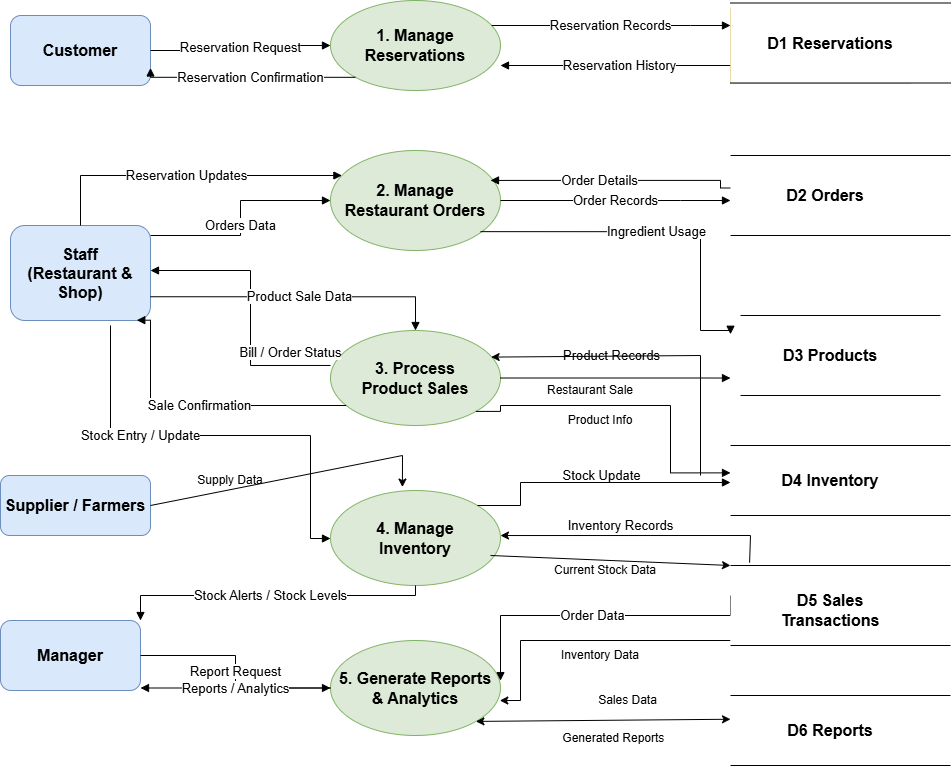

The diagram above was exported from draw.io. Its source (the exported page's mxGraphModel, read from the mxfile embedded in the PNG):
<mxGraphModel dx="1585" dy="865" grid="1" gridSize="10" guides="1" tooltips="1" connect="1" arrows="1" fold="1" page="1" pageScale="1" pageWidth="827" pageHeight="1169" math="0" shadow="0">
  <root>
    <mxCell id="0" />
    <mxCell id="1" parent="0" />
    <mxCell id="s-8Z0oky1jMaYKNGKDZd-47" parent="1" style="rounded=1;whiteSpace=wrap;html=1;fillColor=#d9e8fb;strokeColor=#6c8ebf;fontSize=16;fontStyle=1;" value="Customer" vertex="1">
      <mxGeometry height="70" width="140" x="140" y="1020" as="geometry" />
    </mxCell>
    <mxCell id="s-8Z0oky1jMaYKNGKDZd-48" parent="1" style="rounded=1;whiteSpace=wrap;html=1;fillColor=#d9e8fb;strokeColor=#6c8ebf;fontSize=16;fontStyle=1;" value="Staff&#10;(Restaurant &amp; Shop)" vertex="1">
      <mxGeometry height="95" width="140" x="140" y="1230" as="geometry" />
    </mxCell>
    <mxCell id="s-8Z0oky1jMaYKNGKDZd-49" parent="1" style="rounded=1;whiteSpace=wrap;html=1;fillColor=#d9e8fb;strokeColor=#6c8ebf;fontSize=16;fontStyle=1;" value="Manager" vertex="1">
      <mxGeometry height="70" width="140" x="130" y="1625" as="geometry" />
    </mxCell>
    <mxCell id="s-8Z0oky1jMaYKNGKDZd-50" parent="1" style="rounded=1;whiteSpace=wrap;html=1;fillColor=#d9e8fb;strokeColor=#6c8ebf;fontSize=16;fontStyle=1;" value="Supplier / Farmers" vertex="1">
      <mxGeometry height="60" width="150" x="130" y="1480" as="geometry" />
    </mxCell>
    <mxCell id="s-8Z0oky1jMaYKNGKDZd-51" parent="1" style="ellipse;whiteSpace=wrap;html=1;fillColor=#dcead7;strokeColor=#82b366;fontSize=16;fontStyle=1;" value="1. Manage&#10;Reservations" vertex="1">
      <mxGeometry height="90" width="170" x="460" y="1005" as="geometry" />
    </mxCell>
    <mxCell id="s-8Z0oky1jMaYKNGKDZd-52" parent="1" style="ellipse;whiteSpace=wrap;html=1;fillColor=#dcead7;strokeColor=#82b366;fontSize=16;fontStyle=1;" value="2. Manage&#10;Restaurant Orders" vertex="1">
      <mxGeometry height="100" width="170" x="460" y="1155" as="geometry" />
    </mxCell>
    <mxCell id="s-8Z0oky1jMaYKNGKDZd-53" parent="1" style="ellipse;whiteSpace=wrap;html=1;fillColor=#dcead7;strokeColor=#82b366;fontSize=16;fontStyle=1;" value="3. Process&#10;Product Sales" vertex="1">
      <mxGeometry height="95" width="170" x="460" y="1335" as="geometry" />
    </mxCell>
    <mxCell id="s-8Z0oky1jMaYKNGKDZd-54" parent="1" style="ellipse;whiteSpace=wrap;html=1;fillColor=#dcead7;strokeColor=#82b366;fontSize=16;fontStyle=1;" value="4. Manage&#10;Inventory" vertex="1">
      <mxGeometry height="95" width="170" x="460" y="1495" as="geometry" />
    </mxCell>
    <mxCell id="s-8Z0oky1jMaYKNGKDZd-55" parent="1" style="ellipse;whiteSpace=wrap;html=1;fillColor=#dcead7;strokeColor=#82b366;fontSize=16;fontStyle=1;" value="5. Generate Reports&#10;&amp; Analytics" vertex="1">
      <mxGeometry height="95" width="170" x="460" y="1645" as="geometry" />
    </mxCell>
    <mxCell id="s-8Z0oky1jMaYKNGKDZd-56" parent="1" style="shape=partialRectangle;whiteSpace=wrap;html=1;fillColor=#f9edc6;strokeColor=#d6b656;fontSize=16;fontStyle=1;" value="D1 Reservations" vertex="1">
      <mxGeometry height="75" width="180" x="860" y="1012.5" as="geometry" />
    </mxCell>
    <mxCell id="s-8Z0oky1jMaYKNGKDZd-61" edge="1" parent="1" source="s-8Z0oky1jMaYKNGKDZd-47" style="edgeStyle=orthogonalEdgeStyle;rounded=0;orthogonalLoop=1;jettySize=auto;html=1;endArrow=block;fontSize=13;" target="s-8Z0oky1jMaYKNGKDZd-51" value="Reservation Request">
      <mxGeometry relative="1" as="geometry" />
    </mxCell>
    <mxCell id="s-8Z0oky1jMaYKNGKDZd-62" edge="1" parent="1" source="s-8Z0oky1jMaYKNGKDZd-51" style="edgeStyle=orthogonalEdgeStyle;rounded=0;orthogonalLoop=1;jettySize=auto;html=1;endArrow=block;fontSize=13;exitX=0;exitY=1;exitDx=0;exitDy=0;entryX=1;entryY=0.75;entryDx=0;entryDy=0;" target="s-8Z0oky1jMaYKNGKDZd-47" value="Reservation Confirmation">
      <mxGeometry relative="1" x="-0.0206" as="geometry">
        <mxPoint as="offset" />
        <Array as="points">
          <mxPoint x="280" y="1082" />
        </Array>
        <mxPoint x="450.0001241873945" y="1085.0769230769229" as="sourcePoint" />
        <mxPoint x="300" y="1082" as="targetPoint" />
      </mxGeometry>
    </mxCell>
    <mxCell id="s-8Z0oky1jMaYKNGKDZd-63" edge="1" parent="1" source="s-8Z0oky1jMaYKNGKDZd-48" style="edgeStyle=orthogonalEdgeStyle;rounded=0;orthogonalLoop=1;jettySize=auto;html=1;endArrow=block;fontSize=13;" target="s-8Z0oky1jMaYKNGKDZd-52" value="Reservation Updates">
      <mxGeometry relative="1" as="geometry">
        <Array as="points">
          <mxPoint x="210" y="1180" />
        </Array>
        <mxPoint x="440" y="1180" as="targetPoint" />
      </mxGeometry>
    </mxCell>
    <mxCell id="s-8Z0oky1jMaYKNGKDZd-64" edge="1" parent="1" source="s-8Z0oky1jMaYKNGKDZd-48" style="edgeStyle=orthogonalEdgeStyle;rounded=0;orthogonalLoop=1;jettySize=auto;html=1;endArrow=block;fontSize=13;" target="s-8Z0oky1jMaYKNGKDZd-52" value="Orders Data">
      <mxGeometry relative="1" x="-0.0682" as="geometry">
        <mxPoint as="offset" />
        <Array as="points">
          <mxPoint x="370" y="1240" />
          <mxPoint x="370" y="1205" />
        </Array>
      </mxGeometry>
    </mxCell>
    <mxCell id="s-8Z0oky1jMaYKNGKDZd-65" edge="1" parent="1" source="s-8Z0oky1jMaYKNGKDZd-53" style="edgeStyle=orthogonalEdgeStyle;rounded=0;orthogonalLoop=1;jettySize=auto;html=1;endArrow=block;fontSize=13;exitX=0;exitY=0.368;exitDx=0;exitDy=0;exitPerimeter=0;" target="s-8Z0oky1jMaYKNGKDZd-48" value="Bill / Order Status">
      <mxGeometry relative="1" x="-0.3206" y="-40" as="geometry">
        <mxPoint as="offset" />
        <Array as="points">
          <mxPoint x="380" y="1370" />
          <mxPoint x="380" y="1275" />
        </Array>
      </mxGeometry>
    </mxCell>
    <mxCell id="s-8Z0oky1jMaYKNGKDZd-66" edge="1" parent="1" source="s-8Z0oky1jMaYKNGKDZd-48" style="edgeStyle=orthogonalEdgeStyle;rounded=0;orthogonalLoop=1;jettySize=auto;html=1;endArrow=block;fontSize=13;exitX=1;exitY=0.75;exitDx=0;exitDy=0;" target="s-8Z0oky1jMaYKNGKDZd-53" value="Product Sale Data">
      <mxGeometry relative="1" as="geometry" />
    </mxCell>
    <mxCell id="s-8Z0oky1jMaYKNGKDZd-67" edge="1" parent="1" source="s-8Z0oky1jMaYKNGKDZd-53" style="edgeStyle=orthogonalEdgeStyle;rounded=0;orthogonalLoop=1;jettySize=auto;html=1;endArrow=block;fontSize=13;entryX=0.902;entryY=0.997;entryDx=0;entryDy=0;entryPerimeter=0;" target="s-8Z0oky1jMaYKNGKDZd-48" value="Sale Confirmation">
      <mxGeometry relative="1" as="geometry">
        <Array as="points">
          <mxPoint x="280" y="1410" />
          <mxPoint x="280" y="1325" />
        </Array>
        <mxPoint x="270" y="1430" as="targetPoint" />
      </mxGeometry>
    </mxCell>
    <mxCell id="s-8Z0oky1jMaYKNGKDZd-68" edge="1" parent="1" style="edgeStyle=orthogonalEdgeStyle;rounded=0;orthogonalLoop=1;jettySize=auto;html=1;endArrow=block;fontSize=13;" target="s-8Z0oky1jMaYKNGKDZd-54" value="Stock Entry / Update">
      <mxGeometry relative="1" x="-0.3534" as="geometry">
        <mxPoint as="offset" />
        <Array as="points">
          <mxPoint x="240" y="1440" />
          <mxPoint x="440" y="1440" />
          <mxPoint x="440" y="1543" />
        </Array>
        <mxPoint x="240" y="1330" as="sourcePoint" />
        <mxPoint x="430" y="1500" as="targetPoint" />
      </mxGeometry>
    </mxCell>
    <mxCell id="s-8Z0oky1jMaYKNGKDZd-69" edge="1" parent="1" source="s-8Z0oky1jMaYKNGKDZd-54" style="edgeStyle=orthogonalEdgeStyle;rounded=0;orthogonalLoop=1;jettySize=auto;html=1;endArrow=block;fontSize=13;entryX=1;entryY=0;entryDx=0;entryDy=0;" target="s-8Z0oky1jMaYKNGKDZd-49" value="Stock Alerts / Stock Levels">
      <mxGeometry relative="1" as="geometry">
        <Array as="points">
          <mxPoint x="545" y="1600" />
          <mxPoint x="270" y="1600" />
        </Array>
      </mxGeometry>
    </mxCell>
    <mxCell id="s-8Z0oky1jMaYKNGKDZd-70" edge="1" parent="1" source="s-8Z0oky1jMaYKNGKDZd-49" style="edgeStyle=orthogonalEdgeStyle;rounded=0;orthogonalLoop=1;jettySize=auto;html=1;endArrow=block;fontSize=13;" target="s-8Z0oky1jMaYKNGKDZd-55" value="Report Request">
      <mxGeometry relative="1" as="geometry" />
    </mxCell>
    <mxCell id="s-8Z0oky1jMaYKNGKDZd-71" edge="1" parent="1" source="s-8Z0oky1jMaYKNGKDZd-55" style="edgeStyle=orthogonalEdgeStyle;rounded=0;orthogonalLoop=1;jettySize=auto;html=1;endArrow=block;fontSize=13;" target="s-8Z0oky1jMaYKNGKDZd-49" value="Reports / Analytics">
      <mxGeometry relative="1" as="geometry">
        <Array as="points">
          <mxPoint x="270" y="1670" />
        </Array>
      </mxGeometry>
    </mxCell>
    <mxCell id="s-8Z0oky1jMaYKNGKDZd-72" edge="1" parent="1" source="s-8Z0oky1jMaYKNGKDZd-51" style="edgeStyle=orthogonalEdgeStyle;rounded=0;orthogonalLoop=1;jettySize=auto;html=1;endArrow=block;fontSize=13;" target="s-8Z0oky1jMaYKNGKDZd-56" value="Reservation Records">
      <mxGeometry relative="1" as="geometry">
        <Array as="points">
          <mxPoint x="820" y="1030" />
          <mxPoint x="820" y="1030" />
        </Array>
      </mxGeometry>
    </mxCell>
    <mxCell id="s-8Z0oky1jMaYKNGKDZd-73" edge="1" parent="1" style="edgeStyle=orthogonalEdgeStyle;rounded=0;orthogonalLoop=1;jettySize=auto;html=1;endArrow=block;fontSize=13;" value="Reservation History">
      <mxGeometry relative="1" x="-0.0435" as="geometry">
        <mxPoint x="-1" as="offset" />
        <mxPoint x="860" y="1070" as="sourcePoint" />
        <mxPoint x="630" y="1070" as="targetPoint" />
      </mxGeometry>
    </mxCell>
    <mxCell id="s-8Z0oky1jMaYKNGKDZd-74" edge="1" parent="1" source="s-8Z0oky1jMaYKNGKDZd-52" style="edgeStyle=orthogonalEdgeStyle;rounded=0;orthogonalLoop=1;jettySize=auto;html=1;endArrow=block;fontSize=13;" value="Order Records">
      <mxGeometry relative="1" as="geometry">
        <Array as="points">
          <mxPoint x="810" y="1205" />
          <mxPoint x="810" y="1205" />
        </Array>
        <mxPoint x="860.0000000000002" y="1205" as="targetPoint" />
      </mxGeometry>
    </mxCell>
    <mxCell id="s-8Z0oky1jMaYKNGKDZd-75" edge="1" parent="1" style="edgeStyle=orthogonalEdgeStyle;rounded=0;orthogonalLoop=1;jettySize=auto;html=1;endArrow=block;fontSize=13;exitX=0;exitY=0.5;exitDx=0;exitDy=0;" value="Order Details">
      <mxGeometry relative="1" x="0.1118" as="geometry">
        <mxPoint x="-1" as="offset" />
        <Array as="points">
          <mxPoint x="850" y="1193" />
          <mxPoint x="850" y="1185" />
        </Array>
        <mxPoint x="860.0000000000002" y="1192.5" as="sourcePoint" />
        <mxPoint x="620" y="1184.92" as="targetPoint" />
      </mxGeometry>
    </mxCell>
    <mxCell id="s-8Z0oky1jMaYKNGKDZd-76" edge="1" parent="1" style="edgeStyle=orthogonalEdgeStyle;rounded=0;orthogonalLoop=1;jettySize=auto;html=1;endArrow=block;fontSize=13;entryX=0;entryY=0.25;entryDx=0;entryDy=0;curved=0;" value="Ingredient Usage">
      <mxGeometry relative="1" as="geometry">
        <Array as="points">
          <mxPoint x="830" y="1236" />
          <mxPoint x="830" y="1335" />
          <mxPoint x="860" y="1335" />
        </Array>
        <mxPoint x="610" y="1236.15" as="sourcePoint" />
        <mxPoint x="860.0000000000002" y="1338.75" as="targetPoint" />
      </mxGeometry>
    </mxCell>
    <mxCell id="s-8Z0oky1jMaYKNGKDZd-77" edge="1" parent="1" source="s-8Z0oky1jMaYKNGKDZd-53" style="edgeStyle=orthogonalEdgeStyle;rounded=0;orthogonalLoop=1;jettySize=auto;html=1;endArrow=block;fontSize=13;" value="Product Records">
      <mxGeometry relative="1" x="-0.0435" y="23" as="geometry">
        <mxPoint x="1" as="offset" />
        <Array as="points">
          <mxPoint x="830" y="1383" />
          <mxPoint x="830" y="1383" />
        </Array>
        <mxPoint x="860.0000000000002" y="1382.5384615384614" as="targetPoint" />
      </mxGeometry>
    </mxCell>
    <mxCell id="s-8Z0oky1jMaYKNGKDZd-78" edge="1" parent="1" source="s-8Z0oky1jMaYKNGKDZd-53" style="edgeStyle=orthogonalEdgeStyle;rounded=0;orthogonalLoop=1;jettySize=auto;html=1;endArrow=block;fontSize=13;exitX=1;exitY=1;exitDx=0;exitDy=0;" value="Stock Update">
      <mxGeometry relative="1" x="-0.2063" y="-70" as="geometry">
        <mxPoint x="1" as="offset" />
        <Array as="points">
          <mxPoint x="630" y="1416" />
          <mxPoint x="630" y="1410" />
          <mxPoint x="800" y="1410" />
          <mxPoint x="800" y="1477" />
        </Array>
        <mxPoint x="630" y="1414.92" as="sourcePoint" />
        <mxPoint x="859.996923076923" y="1477.38" as="targetPoint" />
      </mxGeometry>
    </mxCell>
    <mxCell id="s-8Z0oky1jMaYKNGKDZd-79" edge="1" parent="1" source="s-8Z0oky1jMaYKNGKDZd-54" style="edgeStyle=orthogonalEdgeStyle;rounded=0;orthogonalLoop=1;jettySize=auto;html=1;endArrow=block;fontSize=13;" value="Inventory Records">
      <mxGeometry relative="1" x="0.2028" y="-43" as="geometry">
        <mxPoint as="offset" />
        <Array as="points">
          <mxPoint x="650" y="1510" />
          <mxPoint x="650" y="1487" />
        </Array>
        <mxPoint x="860.0000000000002" y="1487" as="targetPoint" />
      </mxGeometry>
    </mxCell>
    <mxCell id="s-8Z0oky1jMaYKNGKDZd-82" edge="1" parent="1" style="edgeStyle=orthogonalEdgeStyle;rounded=0;orthogonalLoop=1;jettySize=auto;html=1;endArrow=block;fontSize=13;" value="Order Data">
      <mxGeometry relative="1" as="geometry">
        <Array as="points">
          <mxPoint x="860" y="1620" />
          <mxPoint x="630" y="1620" />
        </Array>
        <mxPoint x="860" y="1600.0015384615383" as="sourcePoint" />
        <mxPoint x="629.999972135254" y="1685.0784615384616" as="targetPoint" />
      </mxGeometry>
    </mxCell>
    <mxCell id="s-8Z0oky1jMaYKNGKDZd-84" parent="1" style="text;html=1;whiteSpace=wrap;strokeColor=none;fillColor=none;align=center;verticalAlign=middle;rounded=0;" value="Product Info" vertex="1">
      <mxGeometry height="30" width="100" x="680" y="1410" as="geometry" />
    </mxCell>
    <mxCell id="s-8Z0oky1jMaYKNGKDZd-85" edge="1" parent="1" style="endArrow=classic;html=1;rounded=0;curved=0;entryX=0.945;entryY=0.28;entryDx=0;entryDy=0;entryPerimeter=0;" target="s-8Z0oky1jMaYKNGKDZd-53" value="">
      <mxGeometry height="50" relative="1" width="50" as="geometry">
        <Array as="points">
          <mxPoint x="830" y="1360" />
        </Array>
        <mxPoint x="830" y="1480" as="sourcePoint" />
        <mxPoint x="820" y="1360" as="targetPoint" />
      </mxGeometry>
    </mxCell>
    <mxCell id="s-8Z0oky1jMaYKNGKDZd-86" parent="1" style="text;html=1;whiteSpace=wrap;strokeColor=none;fillColor=none;align=center;verticalAlign=middle;rounded=0;" value="Restaurant Sale" vertex="1">
      <mxGeometry height="30" width="120" x="660" y="1380" as="geometry" />
    </mxCell>
    <mxCell id="s-8Z0oky1jMaYKNGKDZd-87" edge="1" parent="1" style="endArrow=classic;html=1;rounded=0;entryX=0;entryY=0;entryDx=0;entryDy=0;" value="">
      <mxGeometry height="50" relative="1" width="50" as="geometry">
        <mxPoint x="620" y="1560" as="sourcePoint" />
        <mxPoint x="860.0000000000002" y="1570" as="targetPoint" />
      </mxGeometry>
    </mxCell>
    <mxCell id="s-8Z0oky1jMaYKNGKDZd-88" parent="1" style="text;html=1;whiteSpace=wrap;strokeColor=none;fillColor=none;align=center;verticalAlign=middle;rounded=0;" value="Current Stock Data" vertex="1">
      <mxGeometry height="30" width="150" x="660" y="1560" as="geometry" />
    </mxCell>
    <mxCell id="s-8Z0oky1jMaYKNGKDZd-89" edge="1" parent="1" style="endArrow=classic;html=1;rounded=0;entryX=1;entryY=0.474;entryDx=0;entryDy=0;entryPerimeter=0;exitX=0.106;exitY=-0.038;exitDx=0;exitDy=0;exitPerimeter=0;" target="s-8Z0oky1jMaYKNGKDZd-54" value="">
      <mxGeometry height="50" relative="1" width="50" as="geometry">
        <Array as="points">
          <mxPoint x="880" y="1540" />
        </Array>
        <mxPoint x="879.0800000000002" y="1567.15" as="sourcePoint" />
        <mxPoint x="930" y="1525" as="targetPoint" />
      </mxGeometry>
    </mxCell>
    <mxCell id="s-8Z0oky1jMaYKNGKDZd-90" edge="1" parent="1" style="endArrow=classic;html=1;rounded=0;exitX=0;exitY=1;exitDx=0;exitDy=0;entryX=0.996;entryY=0.632;entryDx=0;entryDy=0;entryPerimeter=0;curved=0;" target="s-8Z0oky1jMaYKNGKDZd-55" value="">
      <mxGeometry height="50" relative="1" width="50" as="geometry">
        <Array as="points">
          <mxPoint x="650" y="1645" />
          <mxPoint x="650" y="1705" />
        </Array>
        <mxPoint x="860.0000000000002" y="1645" as="sourcePoint" />
        <mxPoint x="670" y="1655" as="targetPoint" />
      </mxGeometry>
    </mxCell>
    <mxCell id="s-8Z0oky1jMaYKNGKDZd-91" parent="1" style="text;html=1;whiteSpace=wrap;strokeColor=none;fillColor=none;align=center;verticalAlign=middle;rounded=0;" value="Inventory Data" vertex="1">
      <mxGeometry height="30" width="100" x="680" y="1645" as="geometry" />
    </mxCell>
    <mxCell id="s-8Z0oky1jMaYKNGKDZd-92" edge="1" parent="1" source="s-8Z0oky1jMaYKNGKDZd-55" style="endArrow=classic;startArrow=classic;html=1;rounded=0;exitX=1;exitY=1;exitDx=0;exitDy=0;entryX=0;entryY=0.25;entryDx=0;entryDy=0;" value="">
      <mxGeometry height="50" relative="1" width="50" as="geometry">
        <mxPoint x="690" y="1780" as="sourcePoint" />
        <mxPoint x="860.0000000000002" y="1723.75" as="targetPoint" />
      </mxGeometry>
    </mxCell>
    <mxCell id="s-8Z0oky1jMaYKNGKDZd-93" parent="1" style="text;html=1;whiteSpace=wrap;strokeColor=none;fillColor=none;align=center;verticalAlign=middle;rounded=0;" value="Sales Data" vertex="1">
      <mxGeometry height="30" width="105" x="705" y="1690" as="geometry" />
    </mxCell>
    <mxCell id="s-8Z0oky1jMaYKNGKDZd-94" parent="1" style="text;html=1;whiteSpace=wrap;strokeColor=none;fillColor=none;align=center;verticalAlign=middle;rounded=0;" value="Generated Reports&amp;nbsp;" vertex="1">
      <mxGeometry height="30" width="150" x="670" y="1727.5" as="geometry" />
    </mxCell>
    <mxCell id="s-8Z0oky1jMaYKNGKDZd-96" parent="1" style="html=1;dashed=0;whiteSpace=wrap;shape=partialRectangle;right=0;left=0;" value="" vertex="1">
      <mxGeometry height="80" width="220" x="860" y="1007.5" as="geometry" />
    </mxCell>
    <mxCell id="s-8Z0oky1jMaYKNGKDZd-97" parent="1" style="text;html=1;whiteSpace=wrap;strokeColor=none;fillColor=none;align=center;verticalAlign=middle;rounded=0;" value="&lt;span style=&quot;font-size: 16px; font-weight: 700;&quot;&gt;D1 Reservations&lt;/span&gt;" vertex="1">
      <mxGeometry height="35" width="140" x="890" y="1030" as="geometry" />
    </mxCell>
    <mxCell id="s-8Z0oky1jMaYKNGKDZd-98" parent="1" style="html=1;dashed=0;whiteSpace=wrap;shape=partialRectangle;right=0;left=0;" value="" vertex="1">
      <mxGeometry height="80" width="220" x="860" y="1160" as="geometry" />
    </mxCell>
    <mxCell id="s-8Z0oky1jMaYKNGKDZd-99" parent="1" style="text;html=1;whiteSpace=wrap;strokeColor=none;fillColor=none;align=center;verticalAlign=middle;rounded=0;" value="&lt;span style=&quot;font-size: 16px; font-weight: 700;&quot;&gt;D2 Orders&lt;/span&gt;" vertex="1">
      <mxGeometry height="30" width="130" x="890" y="1185" as="geometry" />
    </mxCell>
    <mxCell id="s-8Z0oky1jMaYKNGKDZd-101" parent="1" style="html=1;dashed=0;whiteSpace=wrap;shape=partialRectangle;right=0;left=0;" value="" vertex="1">
      <mxGeometry height="80" width="200" x="870" y="1320" as="geometry" />
    </mxCell>
    <mxCell id="s-8Z0oky1jMaYKNGKDZd-103" parent="1" style="text;html=1;whiteSpace=wrap;strokeColor=none;fillColor=none;align=center;verticalAlign=middle;rounded=0;" value="&lt;span style=&quot;font-size: 16px; font-weight: 700;&quot;&gt;D3 Products&lt;/span&gt;" vertex="1">
      <mxGeometry height="40" width="140" x="890" y="1340" as="geometry" />
    </mxCell>
    <mxCell id="s-8Z0oky1jMaYKNGKDZd-104" parent="1" style="html=1;dashed=0;whiteSpace=wrap;shape=partialRectangle;right=0;left=0;" value="" vertex="1">
      <mxGeometry height="70" width="220" x="860" y="1450" as="geometry" />
    </mxCell>
    <mxCell id="s-8Z0oky1jMaYKNGKDZd-106" parent="1" style="text;html=1;whiteSpace=wrap;strokeColor=none;fillColor=none;align=center;verticalAlign=middle;rounded=0;" value="&lt;span style=&quot;font-size: 16px; font-weight: 700;&quot;&gt;D4 Inventory&lt;/span&gt;" vertex="1">
      <mxGeometry height="30" width="140" x="890" y="1470" as="geometry" />
    </mxCell>
    <mxCell id="s-8Z0oky1jMaYKNGKDZd-107" parent="1" style="html=1;dashed=0;whiteSpace=wrap;shape=partialRectangle;right=0;left=0;" value="" vertex="1">
      <mxGeometry height="80" width="220" x="860" y="1570" as="geometry" />
    </mxCell>
    <mxCell id="s-8Z0oky1jMaYKNGKDZd-108" parent="1" style="text;html=1;whiteSpace=wrap;strokeColor=none;fillColor=none;align=center;verticalAlign=middle;rounded=0;" value="&lt;span style=&quot;font-size: 16px; font-weight: 700;&quot;&gt;D5 Sales&lt;/span&gt;&lt;br style=&quot;font-size: 16px; font-weight: 700;&quot;&gt;&lt;span style=&quot;font-size: 16px; font-weight: 700;&quot;&gt;Transactions&lt;/span&gt;" vertex="1">
      <mxGeometry height="50" width="180" x="870" y="1590" as="geometry" />
    </mxCell>
    <mxCell id="s-8Z0oky1jMaYKNGKDZd-109" parent="1" style="html=1;dashed=0;whiteSpace=wrap;shape=partialRectangle;right=0;left=0;" value="" vertex="1">
      <mxGeometry height="70" width="220" x="860" y="1700" as="geometry" />
    </mxCell>
    <mxCell id="s-8Z0oky1jMaYKNGKDZd-110" parent="1" style="text;html=1;whiteSpace=wrap;strokeColor=none;fillColor=none;align=center;verticalAlign=middle;rounded=0;" value="&lt;span style=&quot;font-size: 16px; font-weight: 700;&quot;&gt;D6 Reports&lt;/span&gt;" vertex="1">
      <mxGeometry height="30" width="160" x="880" y="1720" as="geometry" />
    </mxCell>
    <mxCell id="s-8Z0oky1jMaYKNGKDZd-111" edge="1" parent="1" source="s-8Z0oky1jMaYKNGKDZd-50" style="edgeStyle=none;orthogonalLoop=1;jettySize=auto;html=1;rounded=0;entryX=0.423;entryY=-0.036;entryDx=0;entryDy=0;entryPerimeter=0;exitX=1;exitY=0.5;exitDx=0;exitDy=0;" target="s-8Z0oky1jMaYKNGKDZd-54" value="">
      <mxGeometry relative="1" width="100" as="geometry">
        <Array as="points">
          <mxPoint x="532" y="1460" />
        </Array>
        <mxPoint x="280" y="1495" as="sourcePoint" />
        <mxPoint x="380" y="1495" as="targetPoint" />
      </mxGeometry>
    </mxCell>
    <mxCell id="s-8Z0oky1jMaYKNGKDZd-112" parent="1" style="text;html=1;whiteSpace=wrap;strokeColor=none;fillColor=none;align=center;verticalAlign=middle;rounded=0;" value="Supply Data" vertex="1">
      <mxGeometry height="30" width="120" x="300" y="1470" as="geometry" />
    </mxCell>
  </root>
</mxGraphModel>